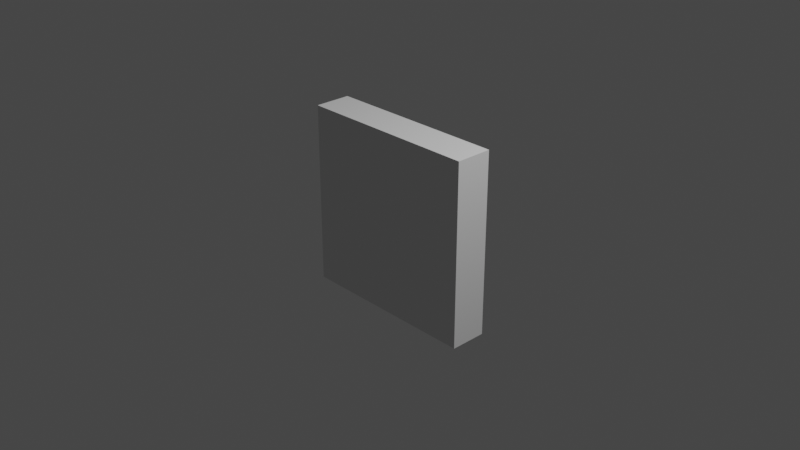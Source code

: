# Source: 1-0.2-1.blend  (saved by Blender 2.80.74; exported with 4.5.12 LTS)
import bpy
from mathutils import Matrix  # noqa: F401  (used for matrix-valued properties, if any)

bpy.ops.wm.read_factory_settings(use_empty=True)
scene = bpy.context.scene
scene.name = 'Scene'

# ---- collections
col_collection = bpy.data.collections.new('Collection'); scene.collection.children.link(col_collection)

# ---- world
world_world = bpy.data.worlds.new('World'); scene.world = world_world
world_world.use_nodes = True; world_world.node_tree.nodes.clear()
_N = world_world.node_tree.nodes; _L = world_world.node_tree.links
n0 = _N.new('ShaderNodeOutputWorld'); n0.name = 'World Output'; n0.location = (300, 300)
n1 = _N.new('ShaderNodeBackground'); n1.name = 'Background'; n1.location = (10, 300)
n1.inputs[0].default_value = (0.05088, 0.05088, 0.05088, 1.0)
_L.new(n1.outputs[0], n0.inputs[0])
n0.is_active_output = True
world_world.color = (0.05088, 0.05088, 0.05088)
world_world.use_sun_shadow = False
world_world.sun_shadow_jitter_overblur = 0.0

# ---- cameras
cam_camera = bpy.data.cameras.new('Camera')
cam_camera.clip_end = 100.0
cam_camera.ortho_scale = 7.314

# ---- lights
light_light = bpy.data.lights.new('Light', 'POINT')
light_light.transmission_factor = 0.0
light_light.energy = 1000.0
light_light.shadow_soft_size = 0.1
light_light.shadow_maximum_resolution = 0.006
light_light.use_absolute_resolution = True

# ---- meshes
me_cube_001 = bpy.data.meshes.new('Cube.001')
me_cube_001.from_pydata([(-1.0, -1.0, -1.0), (-1.0, -1.0, 1.0), (-1.0, 1.0, -1.0), (-1.0, 1.0, 1.0), (1.0, -1.0, -1.0), (1.0, -1.0, 1.0), (1.0, 1.0, -1.0), (1.0, 1.0, 1.0)], [], [(0, 1, 3, 2), (2, 3, 7, 6), (6, 7, 5, 4), (4, 5, 1, 0), (2, 6, 4, 0), (7, 3, 1, 5)])
_uv = me_cube_001.uv_layers.new(name='UVMap')
_uv.uv.foreach_set('vector', [0.375, 0.0, 0.625, 0.0, 0.625, 0.25, 0.375, 0.25, 0.375, 0.25, 0.625, 0.25, 0.625, 0.5, 0.375, 0.5, 0.375, 0.5, 0.625, 0.5, 0.625, 0.75, 0.375, 0.75, 0.375, 0.75, 0.625, 0.75, 0.625, 1.0, 0.375, 1.0, 0.125, 0.5, 0.375, 0.5, 0.375, 0.75, 0.125, 0.75, 0.625, 0.5, 0.875, 0.5, 0.875, 0.75, 0.625, 0.75])
me_cube_001.use_remesh_preserve_volume = False
me_cube_001.use_remesh_preserve_attributes = False
me_cube_001.use_mirror_vertex_groups = False
me_cube_001.update()

# ---- objects
ob_light = bpy.data.objects.new('Light', light_light)
ob_camera = bpy.data.objects.new('Camera', cam_camera)
ob_cube = bpy.data.objects.new('Cube', me_cube_001)

# ---- transforms, parenting, visibility, modifiers, constraints
ob_light.location = (4.076, 1.005, 5.904)
ob_light.rotation_euler = (0.6503, 0.05522, 1.866)
ob_light.lock_rotations_4d = False
ob_light.empty_display_type = 'ARROWS'
ob_light.color = (0.0, 0.0, 0.0, 0.0)
ob_light.lineart.crease_threshold = 0.0
ob_camera.location = (7.359, -6.926, 4.958)
ob_camera.rotation_euler = (1.109, 0.0, 0.8149)
ob_camera.lock_rotations_4d = False
ob_camera.empty_display_type = 'ARROWS'
ob_camera.color = (0.0, 0.0, 0.0, 0.0)
ob_camera.display_type = 'WIRE'
ob_camera.lineart.crease_threshold = 0.0
ob_cube.location = (0.0, 0.0, 0.0)
ob_cube.scale = (1.0, 0.2, 1.0)
ob_cube.lineart.crease_threshold = 0.0

# ---- collection membership
col_collection.objects.link(ob_light)
col_collection.objects.link(ob_camera)
col_collection.objects.link(ob_cube)

# ---- scene / render settings (as saved in the file)
scene.camera = ob_camera
scene.frame_start = 1; scene.frame_end = 250; scene.frame_set(1)
scene.render.engine = 'BLENDER_EEVEE_NEXT'
scene.cycles.use_denoising = False
scene.cycles.samples = 128
scene.cycles.sampling_pattern = 'TABULATED_SOBOL'
scene.cycles.use_adaptive_sampling = False
scene.cycles.use_light_tree = False
scene.view_settings.view_transform = 'Filmic'
bpy.context.view_layer.update()

